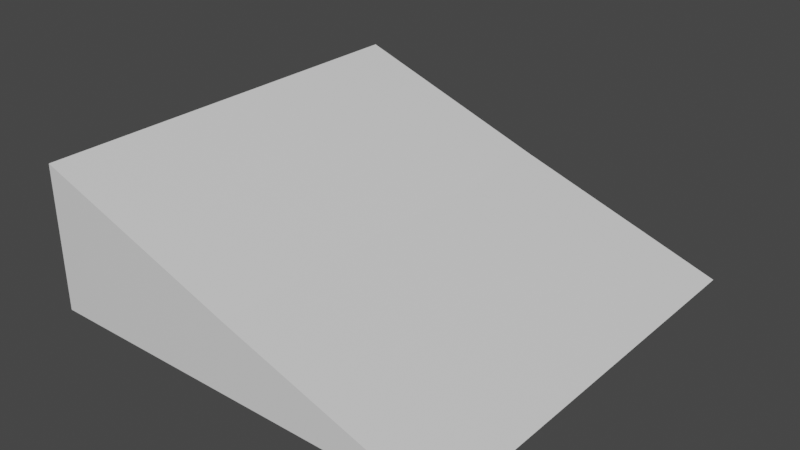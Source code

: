 # Source: wedge.blend  (saved by Blender 2.83.19; exported with 4.5.12 LTS)
import bpy
from mathutils import Matrix  # noqa: F401  (used for matrix-valued properties, if any)

bpy.ops.wm.read_factory_settings(use_empty=True)
scene = bpy.context.scene
scene.name = 'Scene'

# ---- collections
col_collection = bpy.data.collections.new('Collection'); scene.collection.children.link(col_collection)

# ---- materials (node trees are filled in below, after node groups)
mat_material = bpy.data.materials.new('Material')
mat_material.alpha_threshold = 0.0
mat_material.use_transparent_shadow = False
mat_material.line_color = (0.0, 0.0, 0.0, 1.0)

# ---- material node trees
mat_material.use_nodes = True; mat_material.node_tree.nodes.clear()
_N = mat_material.node_tree.nodes; _L = mat_material.node_tree.links
n0 = _N.new('ShaderNodeOutputMaterial'); n0.name = 'Material Output'; n0.location = (300, 300)
n1 = _N.new('ShaderNodeBsdfPrincipled'); n1.name = 'Principled BSDF'; n1.location = (10, 300)
n1.distribution = 'GGX'
n1.subsurface_method = 'BURLEY'
n1.inputs[2].default_value = 0.4
n1.inputs[3].default_value = 1.45
n1.inputs[27].default_value = (0.0, 0.0, 0.0, 1.0)
n1.inputs[28].default_value = 1.0
_L.new(n1.outputs[0], n0.inputs[0])
n0.is_active_output = True

# ---- world
world_world = bpy.data.worlds.new('World'); scene.world = world_world
world_world.use_nodes = True; world_world.node_tree.nodes.clear()
_N = world_world.node_tree.nodes; _L = world_world.node_tree.links
n0 = _N.new('ShaderNodeOutputWorld'); n0.name = 'World Output'; n0.location = (300, 300)
n1 = _N.new('ShaderNodeBackground'); n1.name = 'Background'; n1.location = (10, 300)
n1.inputs[0].default_value = (0.05088, 0.05088, 0.05088, 1.0)
_L.new(n1.outputs[0], n0.inputs[0])
n0.is_active_output = True
world_world.color = (0.05088, 0.05088, 0.05088)
world_world.use_sun_shadow = False
world_world.sun_shadow_jitter_overblur = 0.0

# ---- meshes
me_cube = bpy.data.meshes.new('Cube')
me_cube.from_pydata([(-0.01351, 1.0, -0.6632), (1.0, 1.0, -1.0), (-0.01351, -1.0, -0.6632), (1.0, -1.0, -1.0), (-1.0, 1.0, -0.315), (-1.0, 1.0, -1.0), (-1.0, -1.0, -0.315), (-1.0, -1.0, -1.0)], [], [(0, 4, 6, 2), (3, 2, 6, 7), (7, 6, 4, 5), (5, 1, 3, 7), (1, 0, 2, 3), (5, 4, 0, 1)])
_uv = me_cube.uv_layers.new(name='UVMap')
_uv.uv.foreach_set('vector', [0.625, 0.5, 0.875, 0.5, 0.875, 0.75, 0.625, 0.75, 0.375, 0.75, 0.625, 0.75, 0.625, 1.0, 0.375, 1.0, 0.375, 0.0, 0.625, 0.0, 0.625, 0.25, 0.375, 0.25, 0.125, 0.5, 0.375, 0.5, 0.375, 0.75, 0.125, 0.75, 0.375, 0.5, 0.625, 0.5, 0.625, 0.75, 0.375, 0.75, 0.375, 0.25, 0.625, 0.25, 0.625, 0.5, 0.375, 0.5])
me_cube.materials.append(mat_material)
me_cube.use_remesh_preserve_volume = False
me_cube.use_remesh_preserve_attributes = False
me_cube.use_mirror_vertex_groups = False
me_cube.update()

# ---- objects
ob_cube = bpy.data.objects.new('Cube', me_cube)

# ---- transforms, parenting, visibility, modifiers, constraints
ob_cube.location = (0.0, 0.0, 0.0)
ob_cube.lock_rotations_4d = False
ob_cube.empty_display_type = 'ARROWS'
ob_cube.lineart.crease_threshold = 0.0

# ---- collection membership
col_collection.objects.link(ob_cube)

# ---- scene / render settings (as saved in the file)
scene.frame_start = 1; scene.frame_end = 250; scene.frame_set(1)
scene.render.engine = 'BLENDER_EEVEE_NEXT'
scene.cycles.use_denoising = False
scene.cycles.samples = 128
scene.cycles.sampling_pattern = 'TABULATED_SOBOL'
scene.cycles.use_adaptive_sampling = False
scene.cycles.use_light_tree = False
scene.view_settings.view_transform = 'Filmic'
bpy.context.view_layer.update()

# ---- added for rendering (the .blend has no active camera and no usable light): camera, sun
cam_auto = bpy.data.cameras.new('AutoCamera')
cam_auto.lens = 50.0
cam_auto.sensor_width = 36.0
cam_auto.clip_end = 1000.0
ob_auto_camera = bpy.data.objects.new('AutoCamera', cam_auto)
scene.collection.objects.link(ob_auto_camera)
ob_auto_camera.location = (2.69259, -3.2311, 1.49658)
ob_auto_camera.rotation_euler = (1.09748, -7.21219e-08, 0.694738)
scene.camera = ob_auto_camera
light_auto_sun = bpy.data.lights.new('AutoSun', 'SUN')
light_auto_sun.energy = 3.0
light_auto_sun.angle = 0.0523599
ob_auto_sun = bpy.data.objects.new('AutoSun', light_auto_sun)
scene.collection.objects.link(ob_auto_sun)
ob_auto_sun.rotation_euler = (0.872665, 0.174533, 0.523599)
bpy.context.view_layer.update()
